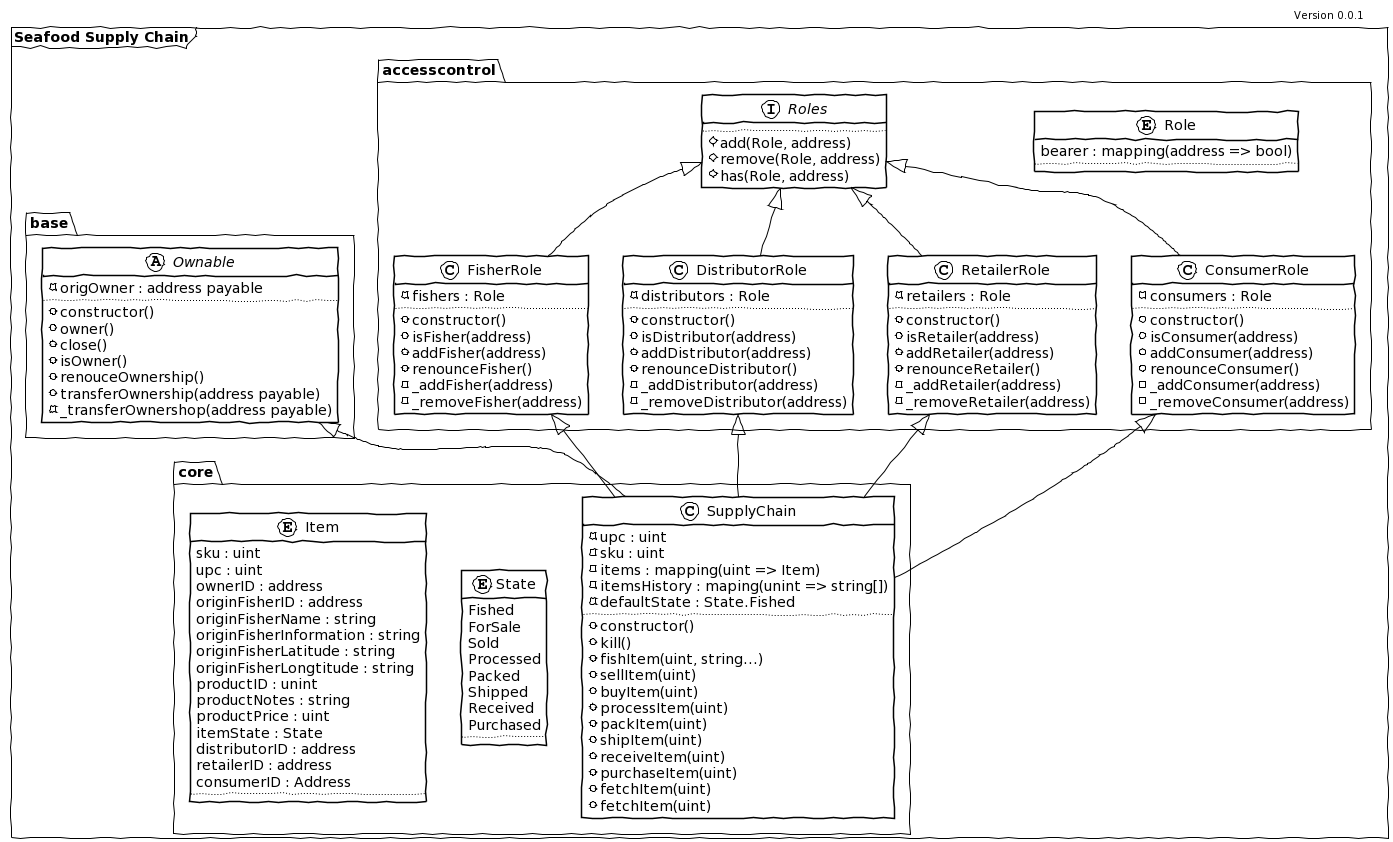

The diagram above was rendered by PlantUML. Its source (embedded in the PNG):
@startuml
'Class diagram of the Seafood Supply Chain

header Version 0.0.1

!theme plain
skinparam handwritten true

mainframe **Seafood Supply Chain**
package base {
  abstract class Ownable {
   -origOwner : address payable
   ..
   +constructor()
   +owner()
   +close()
   +isOwner()
   +renouceOwnership()
   +transferOwnership(address payable)
   -_transferOwnershop(address payable)
  }
}

package core {
  class SupplyChain {
    -upc : uint
    -sku : uint
    -items : mapping(uint => Item)
    -itemsHistory : maping(unint => string[])
    -defaultState : State.Fished
    ..
    +constructor()
    +kill()
    +fishItem(uint, string...)
    +sellItem(uint)
    +buyItem(uint)
    +processItem(uint)
    +packItem(uint)
    +shipItem(uint)
    +receiveItem(uint)
    +purchaseItem(uint)
    +fetchItem(uint)
    +fetchItem(uint)
  }

  enum State {
    Fished
    ForSale
    Sold
    Processed
    Packed
    Shipped
    Received
    Purchased
    ..
  }

  entity Item {
    sku : uint
    upc : uint
    ownerID : address
    originFisherID : address
    originFisherName : string
    originFisherInformation : string
    originFisherLatitude : string
    originFisherLongtitude : string
    productID : unint
    productNotes : string
    productPrice : uint
    itemState : State
    distributorID : address
    retailerID : address
    consumerID : Address
    ..
  }
}

package accesscontrol {

  entity Role {
    bearer : mapping(address => bool)
    ..
  }

  interface Roles {
    ..
    #add(Role, address)
    #remove(Role, address)
    #has(Role, address)
  }

  class FisherRole {
    -fishers : Role
    ..
    +constructor()
    +isFisher(address)
    +addFisher(address)
    +renounceFisher()
    -_addFisher(address)
    -_removeFisher(address)
  }


  class DistributorRole {
    -distributors : Role
    ..
    +constructor()
    +isDistributor(address)
    +addDistributor(address)
    +renounceDistributor()
    -_addDistributor(address)
    -_removeDistributor(address)
  }

  class RetailerRole {
    -retailers : Role
    ..
    +constructor()
    +isRetailer(address)
    +addRetailer(address)
    +renounceRetailer()
    -_addRetailer(address)
    -_removeRetailer(address)
  }

  class ConsumerRole {
    -consumers : Role
    ..
    +constructor()
    +isConsumer(address)
    +addConsumer(address)
    +renounceConsumer()
    -_addConsumer(address)
    -_removeConsumer(address)
  }
}

Roles <|-- FisherRole
Roles <|-- ConsumerRole
Roles <|-- RetailerRole
Roles <|-- DistributorRole


Ownable <|-- SupplyChain
FisherRole <|-- SupplyChain
DistributorRole <|-- SupplyChain
RetailerRole <|-- SupplyChain
ConsumerRole <|-- SupplyChain
@enduml